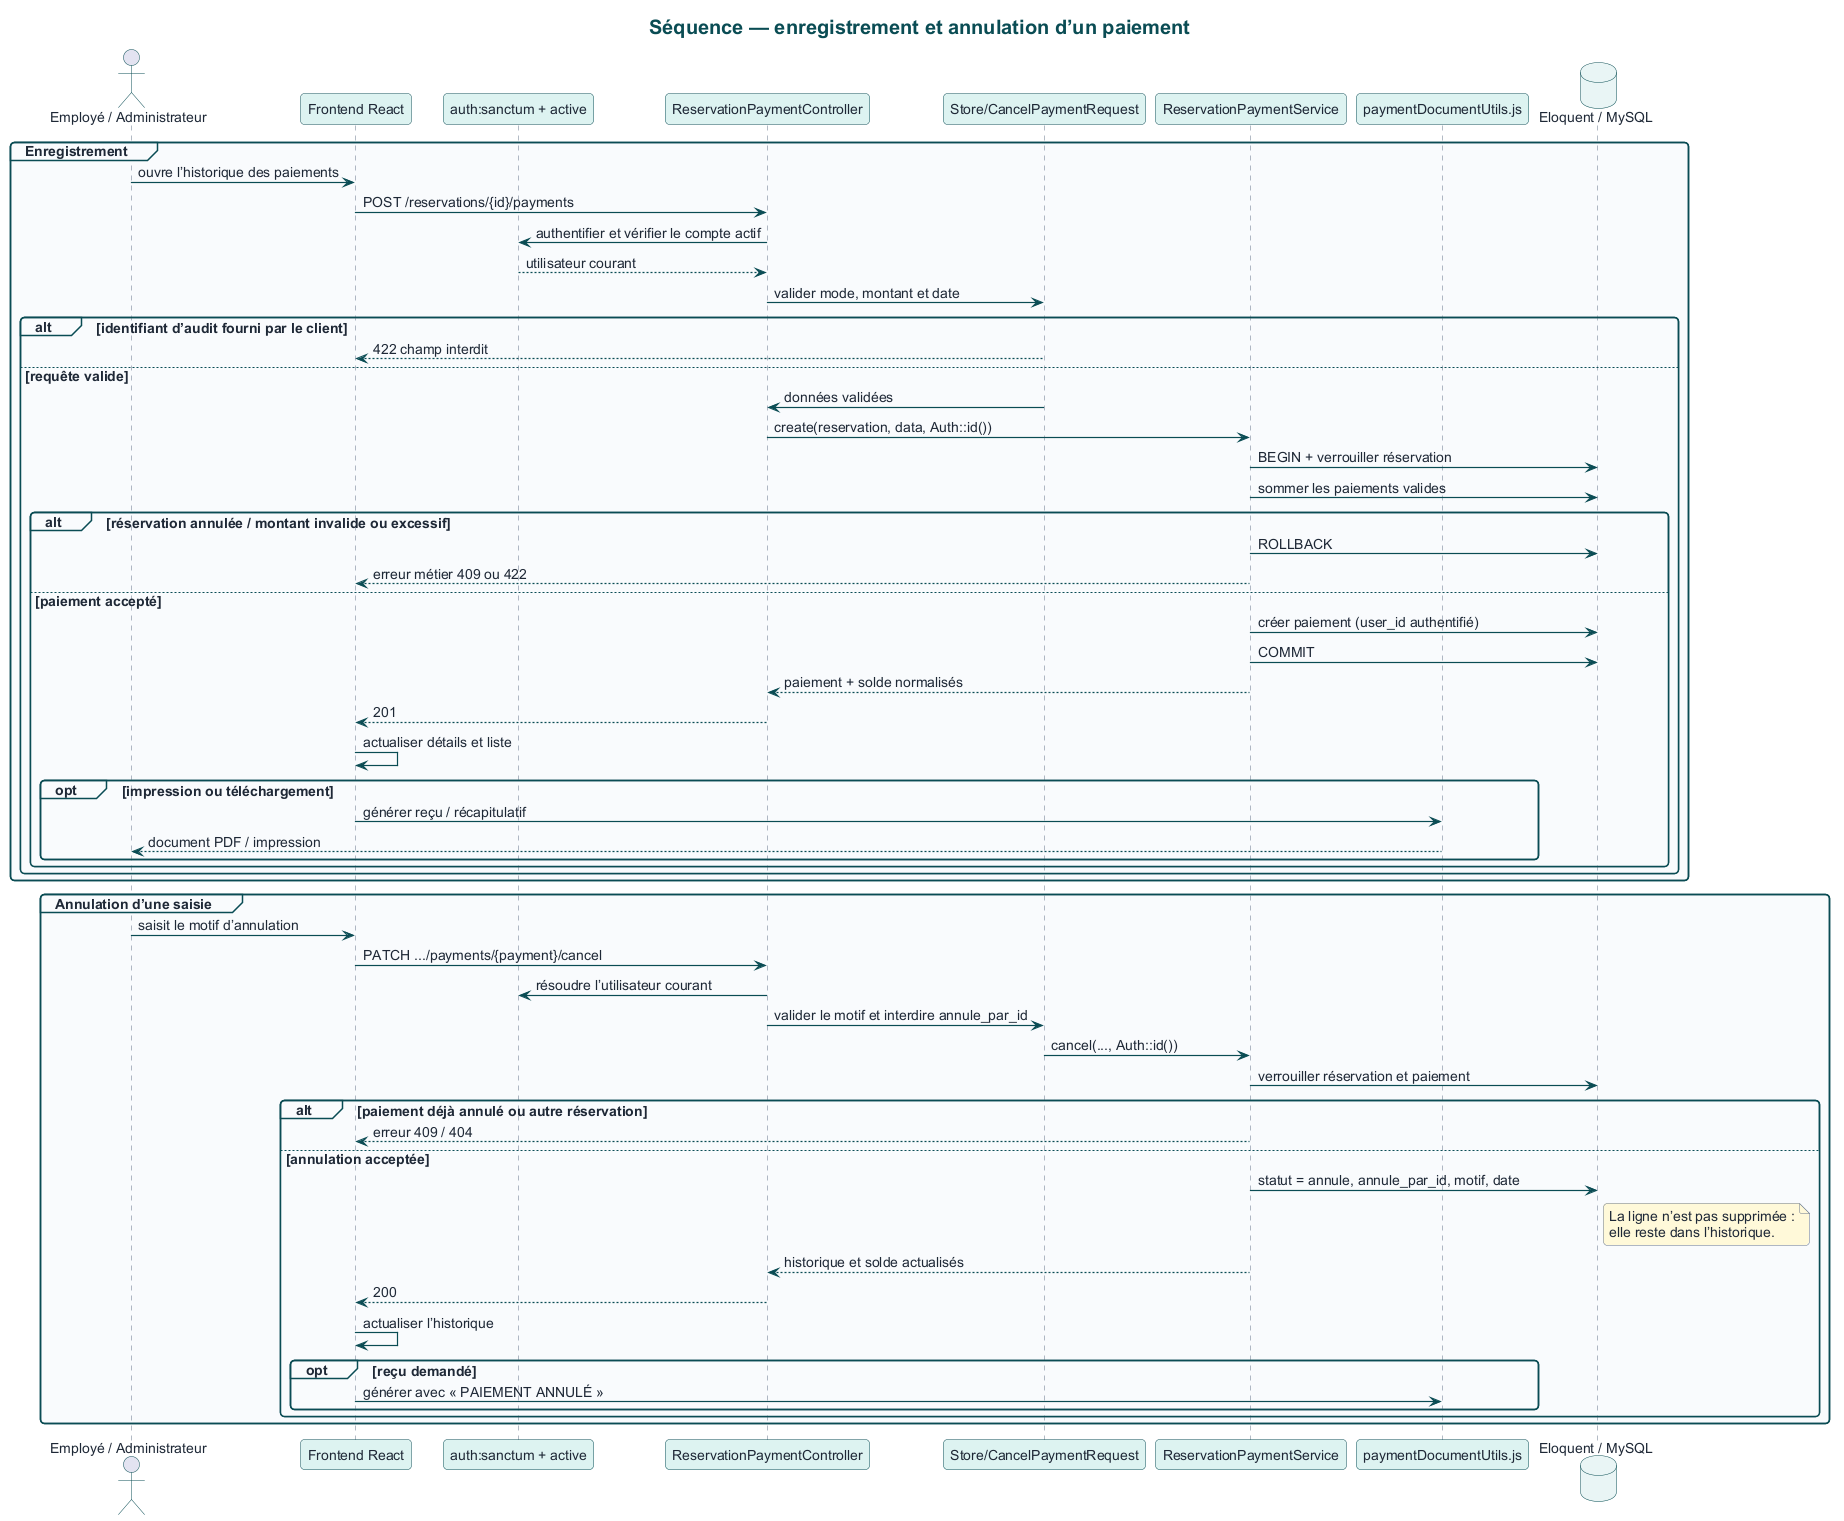

The diagram above was rendered by PlantUML. Its source (embedded in the PNG):
@startuml
!include theme.puml
title Séquence — enregistrement et annulation d’un paiement

actor "Employé / Administrateur" as Staff
participant "Frontend React" as UI
participant "auth:sanctum + active" as Auth
participant "ReservationPaymentController" as Controller
participant "Store/CancelPaymentRequest" as Request
participant "ReservationPaymentService" as Service
participant "paymentDocumentUtils.js" as Documents
database "Eloquent / MySQL" as DB

group Enregistrement
  Staff -> UI : ouvre l’historique des paiements
  UI -> Controller : POST /reservations/{id}/payments
  Controller -> Auth : authentifier et vérifier le compte actif
  Auth --> Controller : utilisateur courant
  Controller -> Request : valider mode, montant et date
  alt identifiant d’audit fourni par le client
    Request --> UI : 422 champ interdit
  else requête valide
    Request -> Controller : données validées
    Controller -> Service : create(reservation, data, Auth::id())
    Service -> DB : BEGIN + verrouiller réservation
    Service -> DB : sommer les paiements valides
    alt réservation annulée / montant invalide ou excessif
      Service -> DB : ROLLBACK
      Service --> UI : erreur métier 409 ou 422
    else paiement accepté
      Service -> DB : créer paiement (user_id authentifié)
      Service -> DB : COMMIT
      Service --> Controller : paiement + solde normalisés
      Controller --> UI : 201
      UI -> UI : actualiser détails et liste
      opt impression ou téléchargement
        UI -> Documents : générer reçu / récapitulatif
        Documents --> Staff : document PDF / impression
      end
    end
  end
end

group Annulation d’une saisie
  Staff -> UI : saisit le motif d’annulation
  UI -> Controller : PATCH .../payments/{payment}/cancel
  Controller -> Auth : résoudre l’utilisateur courant
  Controller -> Request : valider le motif et interdire annule_par_id
  Request -> Service : cancel(..., Auth::id())
  Service -> DB : verrouiller réservation et paiement
  alt paiement déjà annulé ou autre réservation
    Service --> UI : erreur 409 / 404
  else annulation acceptée
    Service -> DB : statut = annule, annule_par_id, motif, date
    note right of DB
      La ligne n’est pas supprimée :
      elle reste dans l’historique.
    end note
    Service --> Controller : historique et solde actualisés
    Controller --> UI : 200
    UI -> UI : actualiser l’historique
    opt reçu demandé
      UI -> Documents : générer avec « PAIEMENT ANNULÉ »
    end
  end
end
@enduml